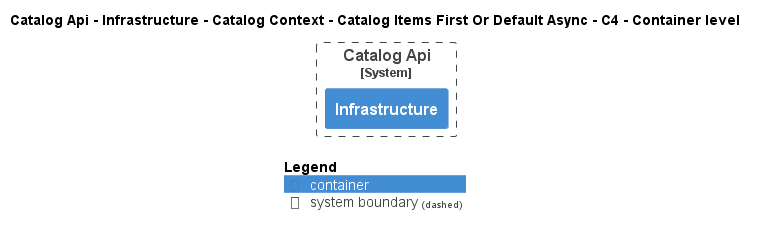

The diagram above was rendered by PlantUML. Its source (embedded in the PNG):
@startuml
!pragma layout smetana
!include ..\..\..\..\..\..\..\..\.c4s\C4_Container.puml

AddElementTag("state:new", $bgColor=green, $fontColor=#ffffff, $borderColor=green, $shadowing="False")
AddElementTag("state:changed", $bgColor=orange, $fontColor=#ffffff, $borderColor=orange, $shadowing="False")
AddElementTag("state:removed", $bgColor=red, $fontColor=#ffffff, $borderColor=red, $shadowing="False")

AddRelTag("state:new", $textColor=green, $lineColor=green)
AddRelTag("state:changed", $textColor=orange, $lineColor=orange)
AddRelTag("state:removed", $textColor=red, $lineColor=red)

SHOW_PERSON_PORTRAIT()
LAYOUT_TOP_DOWN()

skinparam linetype polyline

title Catalog Api - Infrastructure - Catalog Context - Catalog Items First Or Default Async - C4 - Container level


System_Boundary(dotnet.eShop.Architecture.SoftwareSystems.CatalogApi, "Catalog Api") {
    Container(dotnet.eShop.Architecture.SoftwareSystems.CatalogApi.Containers.Infrastructure, "Infrastructure", "", "")
}



SHOW_LEGEND()
@enduml